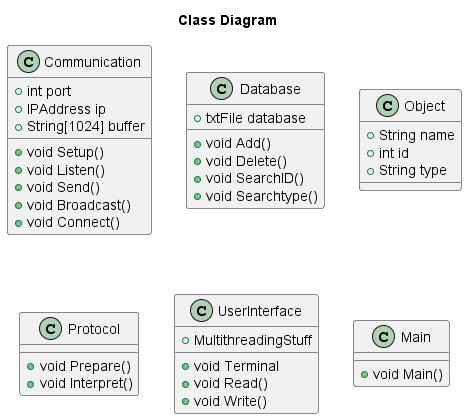

The diagram above was rendered by PlantUML. Its source (embedded in the PNG):
@startuml ClassDiagram
Title Class Diagram

' websocket code in github
Class Communication
{
    {field} + int port
    {field} +  IPAddress ip
    {field} +  String[1024] buffer
    {method} + void Setup()
    {method} + void Listen()
    {method} + void Send()
    {method} + void Broadcast()
    {method} + void Connect()
}

Class Database
{
    {field} + txtFile database
    {method} + void Add()
    {method} + void Delete()
    {method} + void SearchID()
    {method} + void Searchtype()
}

' enum with types, or a simple string?
' struct instead of class?
Class Object
{
    {field} + String name
    {field} + int id
    {field} + String type
}

Class Protocol
{
    {method} + void Prepare()
    {method} + void Interpret()
}

' simple terminal UI
Class UserInterface
{
    {field} + MultithreadingStuff
    {method} + void Terminal
    {method} + void Read()
    {method} + void Write()
}

Class Main
{
    {method} + void Main()
}

' note left of JsonBuilder : Implementatie wordt geleverd door de\nArduinoJson Library
' note top of JsonBuilder : Kijk naar gebruik van pointers

' EMPTY CLASSES
' Class CANBus
' END OF EMPYY CLASSES 

' IMasterSlave <|.. I2C
' IMasterSlave <|.. CANBus
' IDipSwitch <|.. DipSwitch

' Controller "1" o-- "1" WiFiHandler
' Controller "1" o-- "1" IMasterSlave
' Controller "1" o-- "1" JsonBuilder
' Controller "1" o-down- "1" IDipSwitch
' Controller "1" o-- "1" WebSocketHandler

' WiFiHandler "1" o-- "1" WiFiData
' WebSocketHandler "1" o-- "1" WebsocketData

' See if we should separate WebSocket & WiFi

@enduml